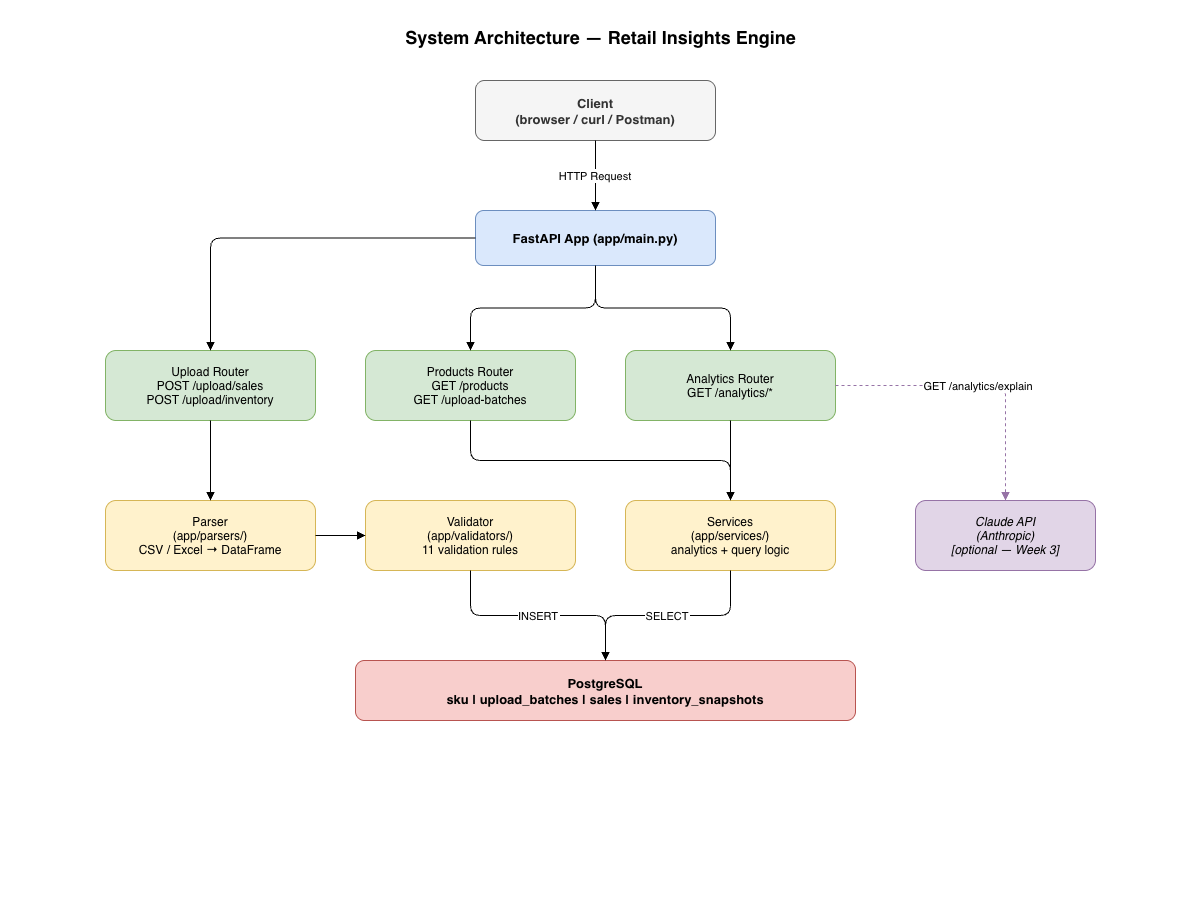

The diagram above was exported from draw.io. Its source (the exported page's mxGraphModel, read from the mxfile embedded in the PNG):
<mxGraphModel dx="1018" dy="781" grid="1" gridSize="10" guides="1" tooltips="1" connect="1" arrows="1" fold="1" page="1" pageScale="1" pageWidth="1200" pageHeight="900" math="0" shadow="0">
  <root>
    <mxCell id="0" />
    <mxCell id="1" parent="0" />
    <mxCell id="title" parent="1" style="text;html=1;fontStyle=1;fontSize=18;align=center;" value="System Architecture — Retail Insights Engine" vertex="1">
      <mxGeometry height="40" width="860" x="170" y="20" as="geometry" />
    </mxCell>
    <mxCell id="client" parent="1" style="rounded=1;fillColor=#f5f5f5;strokeColor=#666666;fontColor=#333333;fontStyle=1;fontSize=13;" value="Client&#10;(browser / curl / Postman)" vertex="1">
      <mxGeometry height="60" width="240" x="475" y="80" as="geometry" />
    </mxCell>
    <mxCell id="fastapi" parent="1" style="rounded=1;fillColor=#dae8fc;strokeColor=#6c8ebf;fontStyle=1;fontSize=13;" value="FastAPI App  (app/main.py)" vertex="1">
      <mxGeometry height="55" width="240" x="475" y="210" as="geometry" />
    </mxCell>
    <mxCell id="e-client-api" edge="1" parent="1" source="client" style="edgeStyle=orthogonalEdgeStyle;rounded=1;endArrow=block;endFill=1;" target="fastapi" value="HTTP Request">
      <mxGeometry relative="1" as="geometry" />
    </mxCell>
    <mxCell id="router-upload" parent="1" style="rounded=1;fillColor=#d5e8d4;strokeColor=#82b366;fontSize=12;" value="Upload Router&#10;POST /upload/sales&#10;POST /upload/inventory" vertex="1">
      <mxGeometry height="70" width="210" x="105" y="350" as="geometry" />
    </mxCell>
    <mxCell id="router-products" parent="1" style="rounded=1;fillColor=#d5e8d4;strokeColor=#82b366;fontSize=12;" value="Products Router&#10;GET /products&#10;GET /upload-batches" vertex="1">
      <mxGeometry height="70" width="210" x="365" y="350" as="geometry" />
    </mxCell>
    <mxCell id="router-analytics" parent="1" style="rounded=1;fillColor=#d5e8d4;strokeColor=#82b366;fontSize=12;" value="Analytics Router&#10;GET /analytics/*" vertex="1">
      <mxGeometry height="70" width="210" x="625" y="350" as="geometry" />
    </mxCell>
    <mxCell id="e-api-upload" edge="1" parent="1" source="fastapi" style="edgeStyle=orthogonalEdgeStyle;rounded=1;endArrow=block;endFill=1;" target="router-upload" value="">
      <mxGeometry relative="1" as="geometry" />
    </mxCell>
    <mxCell id="e-api-products" edge="1" parent="1" source="fastapi" style="edgeStyle=orthogonalEdgeStyle;rounded=1;endArrow=block;endFill=1;" target="router-products" value="">
      <mxGeometry relative="1" as="geometry" />
    </mxCell>
    <mxCell id="e-api-analytics" edge="1" parent="1" source="fastapi" style="edgeStyle=orthogonalEdgeStyle;rounded=1;endArrow=block;endFill=1;" target="router-analytics" value="">
      <mxGeometry relative="1" as="geometry" />
    </mxCell>
    <mxCell id="parser" parent="1" style="rounded=1;fillColor=#fff2cc;strokeColor=#d6b656;fontSize=12;" value="Parser&#10;(app/parsers/)&#10;CSV / Excel → DataFrame" vertex="1">
      <mxGeometry height="70" width="210" x="105" y="500" as="geometry" />
    </mxCell>
    <mxCell id="validator" parent="1" style="rounded=1;fillColor=#fff2cc;strokeColor=#d6b656;fontSize=12;" value="Validator&#10;(app/validators/)&#10;11 validation rules" vertex="1">
      <mxGeometry height="70" width="210" x="365" y="500" as="geometry" />
    </mxCell>
    <mxCell id="services" parent="1" style="rounded=1;fillColor=#fff2cc;strokeColor=#d6b656;fontSize=12;" value="Services&#10;(app/services/)&#10;analytics + query logic" vertex="1">
      <mxGeometry height="70" width="210" x="625" y="500" as="geometry" />
    </mxCell>
    <mxCell id="e-upload-parser" edge="1" parent="1" source="router-upload" style="edgeStyle=orthogonalEdgeStyle;rounded=1;endArrow=block;endFill=1;" target="parser" value="">
      <mxGeometry relative="1" as="geometry" />
    </mxCell>
    <mxCell id="e-parser-validator" edge="1" parent="1" source="parser" style="edgeStyle=orthogonalEdgeStyle;rounded=1;endArrow=block;endFill=1;" target="validator" value="">
      <mxGeometry relative="1" as="geometry" />
    </mxCell>
    <mxCell id="e-products-services" edge="1" parent="1" source="router-products" style="edgeStyle=orthogonalEdgeStyle;rounded=1;endArrow=block;endFill=1;exitX=0.5;exitY=1;exitDx=0;exitDy=0;" target="services" value="">
      <mxGeometry relative="1" as="geometry" />
    </mxCell>
    <mxCell id="e-analytics-services" edge="1" parent="1" source="router-analytics" style="edgeStyle=orthogonalEdgeStyle;rounded=1;endArrow=block;endFill=1;" target="services" value="">
      <mxGeometry relative="1" as="geometry" />
    </mxCell>
    <mxCell id="postgres" parent="1" style="rounded=1;fillColor=#f8cecc;strokeColor=#b85450;fontStyle=1;fontSize=13;" value="PostgreSQL&#10;sku  |  upload_batches  |  sales  |  inventory_snapshots" vertex="1">
      <mxGeometry height="60" width="500" x="355" y="660" as="geometry" />
    </mxCell>
    <mxCell id="e-validator-pg" edge="1" parent="1" source="validator" style="edgeStyle=orthogonalEdgeStyle;rounded=1;endArrow=block;endFill=1;" target="postgres" value="INSERT">
      <mxGeometry relative="1" as="geometry" />
    </mxCell>
    <mxCell id="e-services-pg" edge="1" parent="1" source="services" style="edgeStyle=orthogonalEdgeStyle;rounded=1;endArrow=block;endFill=1;" target="postgres" value="SELECT">
      <mxGeometry relative="1" as="geometry" />
    </mxCell>
    <mxCell id="claude" parent="1" style="rounded=1;fillColor=#e1d5e7;strokeColor=#9673a6;fontStyle=2;fontSize=12;" value="Claude API&#10;(Anthropic)&#10;[optional — Week 3]" vertex="1">
      <mxGeometry height="70" width="180" x="915" y="500" as="geometry" />
    </mxCell>
    <mxCell id="e-analytics-claude" edge="1" parent="1" source="router-analytics" style="edgeStyle=orthogonalEdgeStyle;rounded=1;endArrow=block;endFill=1;dashed=1;strokeColor=#9673a6;" target="claude" value="GET /analytics/explain">
      <mxGeometry relative="1" as="geometry" />
    </mxCell>
  </root>
</mxGraphModel>